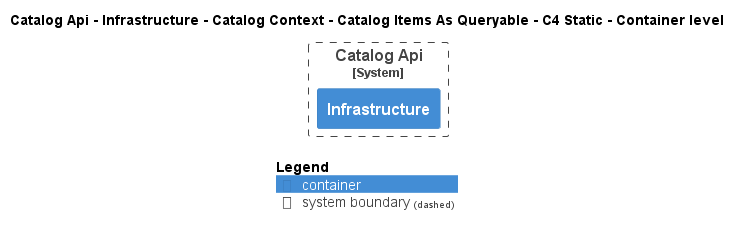

The diagram above was rendered by PlantUML. Its source (embedded in the PNG):
@startuml
!pragma layout smetana
!include ..\..\..\..\..\..\..\..\.c4s\C4_Container.puml

AddElementTag("state:new", $bgColor=green, $fontColor=#ffffff, $borderColor=green, $shadowing="False")
AddElementTag("state:changed", $bgColor=orange, $fontColor=#ffffff, $borderColor=orange, $shadowing="False")
AddElementTag("state:removed", $bgColor=red, $fontColor=#ffffff, $borderColor=red, $shadowing="False")

AddRelTag("state:new", $textColor=green, $lineColor=green)
AddRelTag("state:changed", $textColor=orange, $lineColor=orange)
AddRelTag("state:removed", $textColor=red, $lineColor=red)

SHOW_PERSON_PORTRAIT()
LAYOUT_TOP_DOWN()

skinparam linetype polyline

title Catalog Api - Infrastructure - Catalog Context - Catalog Items As Queryable - C4 Static - Container level


System_Boundary(dotnet.eShop.Architecture.SoftwareSystems.CatalogApi, "Catalog Api") {
    Container(dotnet.eShop.Architecture.SoftwareSystems.CatalogApi.Containers.Infrastructure, "Infrastructure", "", "")
}



SHOW_LEGEND()
@enduml